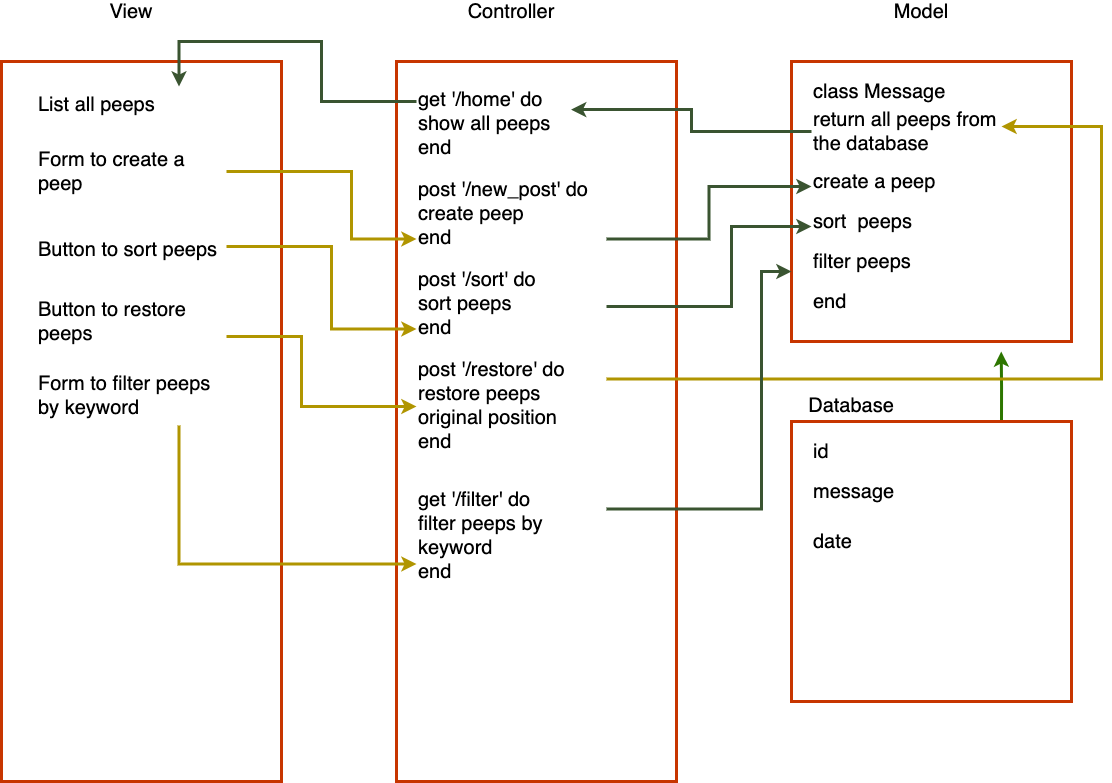

The diagram above was exported from draw.io. Its source (the exported page's mxGraphModel, read from the mxfile embedded in the PNG):
<mxGraphModel dx="1195" dy="1011" grid="1" gridSize="10" guides="1" tooltips="1" connect="1" arrows="1" fold="1" page="1" pageScale="1" pageWidth="1169" pageHeight="827" math="0" shadow="0">
  <root>
    <mxCell id="0" />
    <mxCell id="1" parent="0" />
    <mxCell id="2" value="" style="rounded=0;whiteSpace=wrap;html=1;strokeWidth=3;strokeColor=#C73500;fontColor=#000000;fillColor=none;" vertex="1" parent="1">
      <mxGeometry x="50" y="80" width="280" height="720" as="geometry" />
    </mxCell>
    <mxCell id="6" value="" style="rounded=0;whiteSpace=wrap;html=1;strokeWidth=3;strokeColor=#C73500;fontColor=#000000;fillColor=none;" vertex="1" parent="1">
      <mxGeometry x="445" y="80" width="280" height="720" as="geometry" />
    </mxCell>
    <mxCell id="7" value="" style="rounded=0;whiteSpace=wrap;html=1;strokeWidth=3;strokeColor=#C73500;fontColor=#000000;fillColor=none;" vertex="1" parent="1">
      <mxGeometry x="840" y="80" width="280" height="280" as="geometry" />
    </mxCell>
    <mxCell id="9" value="Controller" style="text;html=1;strokeColor=none;fillColor=none;align=center;verticalAlign=middle;whiteSpace=wrap;rounded=0;fontSize=20;" vertex="1" parent="1">
      <mxGeometry x="500" y="20" width="120" height="20" as="geometry" />
    </mxCell>
    <mxCell id="10" value="Model" style="text;html=1;strokeColor=none;fillColor=none;align=center;verticalAlign=middle;whiteSpace=wrap;rounded=0;fontSize=20;" vertex="1" parent="1">
      <mxGeometry x="910" y="20" width="120" height="20" as="geometry" />
    </mxCell>
    <mxCell id="11" value="View" style="text;html=1;strokeColor=none;fillColor=none;align=center;verticalAlign=middle;whiteSpace=wrap;rounded=0;fontSize=20;" vertex="1" parent="1">
      <mxGeometry x="120" y="20" width="120" height="20" as="geometry" />
    </mxCell>
    <mxCell id="13" value="class Message" style="text;html=1;strokeColor=none;fillColor=none;align=left;verticalAlign=middle;whiteSpace=wrap;rounded=0;fontSize=20;" vertex="1" parent="1">
      <mxGeometry x="860" y="100" width="240" height="20" as="geometry" />
    </mxCell>
    <mxCell id="44" style="edgeStyle=orthogonalEdgeStyle;rounded=0;jumpSize=6;orthogonalLoop=1;jettySize=auto;html=1;exitX=0;exitY=0.5;exitDx=0;exitDy=0;entryX=0.997;entryY=0.351;entryDx=0;entryDy=0;entryPerimeter=0;fontSize=20;strokeWidth=3;fillColor=#6d8764;strokeColor=#3A5431;" edge="1" parent="1" source="14" target="24">
      <mxGeometry relative="1" as="geometry" />
    </mxCell>
    <mxCell id="14" value="return all peeps from the database" style="text;html=1;strokeColor=none;fillColor=none;align=left;verticalAlign=middle;whiteSpace=wrap;rounded=0;fontSize=20;" vertex="1" parent="1">
      <mxGeometry x="860" y="140" width="190" height="20" as="geometry" />
    </mxCell>
    <mxCell id="15" value="create a peep" style="text;html=1;strokeColor=none;fillColor=none;align=left;verticalAlign=middle;whiteSpace=wrap;rounded=0;fontSize=20;" vertex="1" parent="1">
      <mxGeometry x="860" y="190" width="190" height="20" as="geometry" />
    </mxCell>
    <mxCell id="16" value="sort&amp;nbsp; peeps" style="text;html=1;strokeColor=none;fillColor=none;align=left;verticalAlign=middle;whiteSpace=wrap;rounded=0;fontSize=20;" vertex="1" parent="1">
      <mxGeometry x="860" y="230" width="190" height="20" as="geometry" />
    </mxCell>
    <mxCell id="17" value="filter peeps" style="text;html=1;strokeColor=none;fillColor=none;align=left;verticalAlign=middle;whiteSpace=wrap;rounded=0;fontSize=20;" vertex="1" parent="1">
      <mxGeometry x="860" y="270" width="190" height="20" as="geometry" />
    </mxCell>
    <mxCell id="18" value="end" style="text;html=1;strokeColor=none;fillColor=none;align=left;verticalAlign=middle;whiteSpace=wrap;rounded=0;fontSize=20;" vertex="1" parent="1">
      <mxGeometry x="860" y="310" width="240" height="20" as="geometry" />
    </mxCell>
    <mxCell id="29" style="edgeStyle=orthogonalEdgeStyle;rounded=0;jumpSize=6;orthogonalLoop=1;jettySize=auto;html=1;exitX=0.75;exitY=0;exitDx=0;exitDy=0;fontSize=20;strokeWidth=3;fillColor=#60a917;strokeColor=#2D7600;" edge="1" parent="1" source="19">
      <mxGeometry relative="1" as="geometry">
        <mxPoint x="1049.7058823529414" y="370" as="targetPoint" />
      </mxGeometry>
    </mxCell>
    <mxCell id="19" value="" style="rounded=0;whiteSpace=wrap;html=1;strokeWidth=3;strokeColor=#C73500;fontColor=#000000;fillColor=none;" vertex="1" parent="1">
      <mxGeometry x="840" y="440" width="280" height="280" as="geometry" />
    </mxCell>
    <mxCell id="20" value="Database" style="text;html=1;strokeColor=none;fillColor=none;align=center;verticalAlign=middle;whiteSpace=wrap;rounded=0;fontSize=20;" vertex="1" parent="1">
      <mxGeometry x="840" y="414" width="120" height="20" as="geometry" />
    </mxCell>
    <mxCell id="21" value="id&amp;nbsp;" style="text;html=1;strokeColor=none;fillColor=none;align=left;verticalAlign=middle;whiteSpace=wrap;rounded=0;fontSize=20;" vertex="1" parent="1">
      <mxGeometry x="860" y="460" width="240" height="20" as="geometry" />
    </mxCell>
    <mxCell id="22" value="message" style="text;html=1;strokeColor=none;fillColor=none;align=left;verticalAlign=middle;whiteSpace=wrap;rounded=0;fontSize=20;" vertex="1" parent="1">
      <mxGeometry x="860" y="500" width="240" height="20" as="geometry" />
    </mxCell>
    <mxCell id="23" value="date&amp;nbsp;" style="text;html=1;strokeColor=none;fillColor=none;align=left;verticalAlign=middle;whiteSpace=wrap;rounded=0;fontSize=20;" vertex="1" parent="1">
      <mxGeometry x="860" y="550" width="240" height="20" as="geometry" />
    </mxCell>
    <mxCell id="43" style="edgeStyle=orthogonalEdgeStyle;rounded=0;jumpSize=6;orthogonalLoop=1;jettySize=auto;html=1;exitX=0;exitY=0.25;exitDx=0;exitDy=0;entryX=0.75;entryY=0;entryDx=0;entryDy=0;fontSize=20;strokeWidth=3;fillColor=#6d8764;strokeColor=#3A5431;" edge="1" parent="1" source="24" target="25">
      <mxGeometry relative="1" as="geometry">
        <Array as="points">
          <mxPoint x="370" y="120" />
          <mxPoint x="370" y="60" />
          <mxPoint x="227" y="60" />
        </Array>
      </mxGeometry>
    </mxCell>
    <mxCell id="24" value="get '/home' do &lt;br&gt;show all peeps&lt;br&gt;&lt;div&gt;&lt;span&gt;end&lt;/span&gt;&lt;/div&gt;" style="text;html=1;strokeColor=none;fillColor=none;align=left;verticalAlign=top;whiteSpace=wrap;rounded=0;fontSize=20;" vertex="1" parent="1">
      <mxGeometry x="465" y="100" width="155" height="80" as="geometry" />
    </mxCell>
    <mxCell id="25" value="List all peeps&lt;br&gt;&lt;br&gt;&lt;br&gt;" style="text;html=1;strokeColor=none;fillColor=none;align=left;verticalAlign=top;whiteSpace=wrap;rounded=0;fontSize=20;" vertex="1" parent="1">
      <mxGeometry x="85" y="105" width="190" height="45" as="geometry" />
    </mxCell>
    <mxCell id="46" style="edgeStyle=orthogonalEdgeStyle;rounded=0;jumpSize=6;orthogonalLoop=1;jettySize=auto;html=1;exitX=1;exitY=0.75;exitDx=0;exitDy=0;entryX=0;entryY=0.75;entryDx=0;entryDy=0;fontSize=20;strokeWidth=3;fillColor=#6d8764;strokeColor=#3A5431;" edge="1" parent="1" source="32" target="15">
      <mxGeometry relative="1" as="geometry" />
    </mxCell>
    <mxCell id="32" value="&lt;div&gt;post '/new_post' do&lt;/div&gt;&lt;div&gt;create peep&lt;/div&gt;&lt;div&gt;end&lt;/div&gt;" style="text;html=1;strokeColor=none;fillColor=none;align=left;verticalAlign=top;whiteSpace=wrap;rounded=0;fontSize=20;" vertex="1" parent="1">
      <mxGeometry x="465" y="190" width="190" height="90" as="geometry" />
    </mxCell>
    <mxCell id="48" style="edgeStyle=orthogonalEdgeStyle;rounded=0;jumpSize=6;orthogonalLoop=1;jettySize=auto;html=1;exitX=1;exitY=0.5;exitDx=0;exitDy=0;entryX=0;entryY=0.75;entryDx=0;entryDy=0;fontSize=20;strokeWidth=3;fillColor=#6d8764;strokeColor=#3A5431;" edge="1" parent="1" source="33" target="16">
      <mxGeometry relative="1" as="geometry">
        <Array as="points">
          <mxPoint x="780" y="325" />
          <mxPoint x="780" y="245" />
        </Array>
      </mxGeometry>
    </mxCell>
    <mxCell id="33" value="&lt;div&gt;post '/sort' do&lt;/div&gt;&lt;div&gt;sort peeps&amp;nbsp;&lt;/div&gt;&lt;div&gt;end&lt;/div&gt;" style="text;html=1;strokeColor=none;fillColor=none;align=left;verticalAlign=top;whiteSpace=wrap;rounded=0;fontSize=20;" vertex="1" parent="1">
      <mxGeometry x="465" y="280" width="190" height="90" as="geometry" />
    </mxCell>
    <mxCell id="50" style="edgeStyle=orthogonalEdgeStyle;rounded=0;jumpSize=6;orthogonalLoop=1;jettySize=auto;html=1;exitX=1;exitY=0.25;exitDx=0;exitDy=0;entryX=1;entryY=0.25;entryDx=0;entryDy=0;fontSize=20;strokeWidth=3;fillColor=#e3c800;strokeColor=#B09500;" edge="1" parent="1" source="34" target="14">
      <mxGeometry relative="1" as="geometry">
        <Array as="points">
          <mxPoint x="1150" y="397" />
          <mxPoint x="1150" y="145" />
        </Array>
      </mxGeometry>
    </mxCell>
    <mxCell id="34" value="&lt;div&gt;post '/restore' do&lt;/div&gt;&lt;div&gt;restore peeps original position&lt;/div&gt;&lt;div&gt;end&lt;/div&gt;" style="text;html=1;strokeColor=none;fillColor=none;align=left;verticalAlign=top;whiteSpace=wrap;rounded=0;fontSize=20;" vertex="1" parent="1">
      <mxGeometry x="465" y="370" width="190" height="110" as="geometry" />
    </mxCell>
    <mxCell id="53" style="edgeStyle=orthogonalEdgeStyle;rounded=0;jumpSize=6;orthogonalLoop=1;jettySize=auto;html=1;exitX=1;exitY=0.25;exitDx=0;exitDy=0;entryX=0;entryY=0.75;entryDx=0;entryDy=0;fontSize=20;strokeWidth=3;fillColor=#6d8764;strokeColor=#3A5431;" edge="1" parent="1" source="35" target="7">
      <mxGeometry relative="1" as="geometry">
        <Array as="points">
          <mxPoint x="810" y="527" />
          <mxPoint x="810" y="290" />
        </Array>
      </mxGeometry>
    </mxCell>
    <mxCell id="35" value="&lt;div&gt;get '/filter' do&lt;/div&gt;&lt;div&gt;filter peeps by keyword&lt;/div&gt;&lt;div&gt;end&lt;/div&gt;" style="text;html=1;strokeColor=none;fillColor=none;align=left;verticalAlign=top;whiteSpace=wrap;rounded=0;fontSize=20;" vertex="1" parent="1">
      <mxGeometry x="465" y="500" width="190" height="110" as="geometry" />
    </mxCell>
    <mxCell id="45" style="edgeStyle=orthogonalEdgeStyle;rounded=0;jumpSize=6;orthogonalLoop=1;jettySize=auto;html=1;exitX=1;exitY=0.5;exitDx=0;exitDy=0;entryX=0;entryY=0.75;entryDx=0;entryDy=0;fontSize=20;strokeWidth=3;fillColor=#e3c800;strokeColor=#B09500;" edge="1" parent="1" source="37" target="32">
      <mxGeometry relative="1" as="geometry">
        <Array as="points">
          <mxPoint x="400" y="190" />
          <mxPoint x="400" y="257" />
        </Array>
      </mxGeometry>
    </mxCell>
    <mxCell id="37" value="Form to create a peep" style="text;html=1;strokeColor=none;fillColor=none;align=left;verticalAlign=top;whiteSpace=wrap;rounded=0;fontSize=20;" vertex="1" parent="1">
      <mxGeometry x="85" y="160" width="190" height="60" as="geometry" />
    </mxCell>
    <mxCell id="47" style="edgeStyle=orthogonalEdgeStyle;rounded=0;jumpSize=6;orthogonalLoop=1;jettySize=auto;html=1;exitX=1;exitY=0.25;exitDx=0;exitDy=0;entryX=0;entryY=0.75;entryDx=0;entryDy=0;fontSize=20;strokeWidth=3;fillColor=#e3c800;strokeColor=#B09500;" edge="1" parent="1" source="38" target="33">
      <mxGeometry relative="1" as="geometry">
        <Array as="points">
          <mxPoint x="380" y="265" />
          <mxPoint x="380" y="347" />
        </Array>
      </mxGeometry>
    </mxCell>
    <mxCell id="38" value="Button to sort peeps" style="text;html=1;strokeColor=none;fillColor=none;align=left;verticalAlign=top;whiteSpace=wrap;rounded=0;fontSize=20;" vertex="1" parent="1">
      <mxGeometry x="85" y="250" width="190" height="60" as="geometry" />
    </mxCell>
    <mxCell id="49" style="edgeStyle=orthogonalEdgeStyle;rounded=0;jumpSize=6;orthogonalLoop=1;jettySize=auto;html=1;exitX=1;exitY=0.75;exitDx=0;exitDy=0;entryX=0;entryY=0.5;entryDx=0;entryDy=0;fontSize=20;strokeWidth=3;fillColor=#e3c800;strokeColor=#B09500;" edge="1" parent="1" source="39" target="34">
      <mxGeometry relative="1" as="geometry">
        <Array as="points">
          <mxPoint x="350" y="355" />
          <mxPoint x="350" y="425" />
        </Array>
      </mxGeometry>
    </mxCell>
    <mxCell id="39" value="Button to restore peeps" style="text;html=1;strokeColor=none;fillColor=none;align=left;verticalAlign=top;whiteSpace=wrap;rounded=0;fontSize=20;" vertex="1" parent="1">
      <mxGeometry x="85" y="310" width="190" height="60" as="geometry" />
    </mxCell>
    <mxCell id="52" style="edgeStyle=orthogonalEdgeStyle;rounded=0;jumpSize=6;orthogonalLoop=1;jettySize=auto;html=1;exitX=0.75;exitY=1;exitDx=0;exitDy=0;entryX=0;entryY=0.75;entryDx=0;entryDy=0;fontSize=20;strokeWidth=3;fillColor=#e3c800;strokeColor=#B09500;" edge="1" parent="1" source="40" target="35">
      <mxGeometry relative="1" as="geometry" />
    </mxCell>
    <mxCell id="40" value="Form to filter peeps by keyword" style="text;html=1;strokeColor=none;fillColor=none;align=left;verticalAlign=top;whiteSpace=wrap;rounded=0;fontSize=20;" vertex="1" parent="1">
      <mxGeometry x="85" y="384" width="190" height="60" as="geometry" />
    </mxCell>
  </root>
</mxGraphModel>